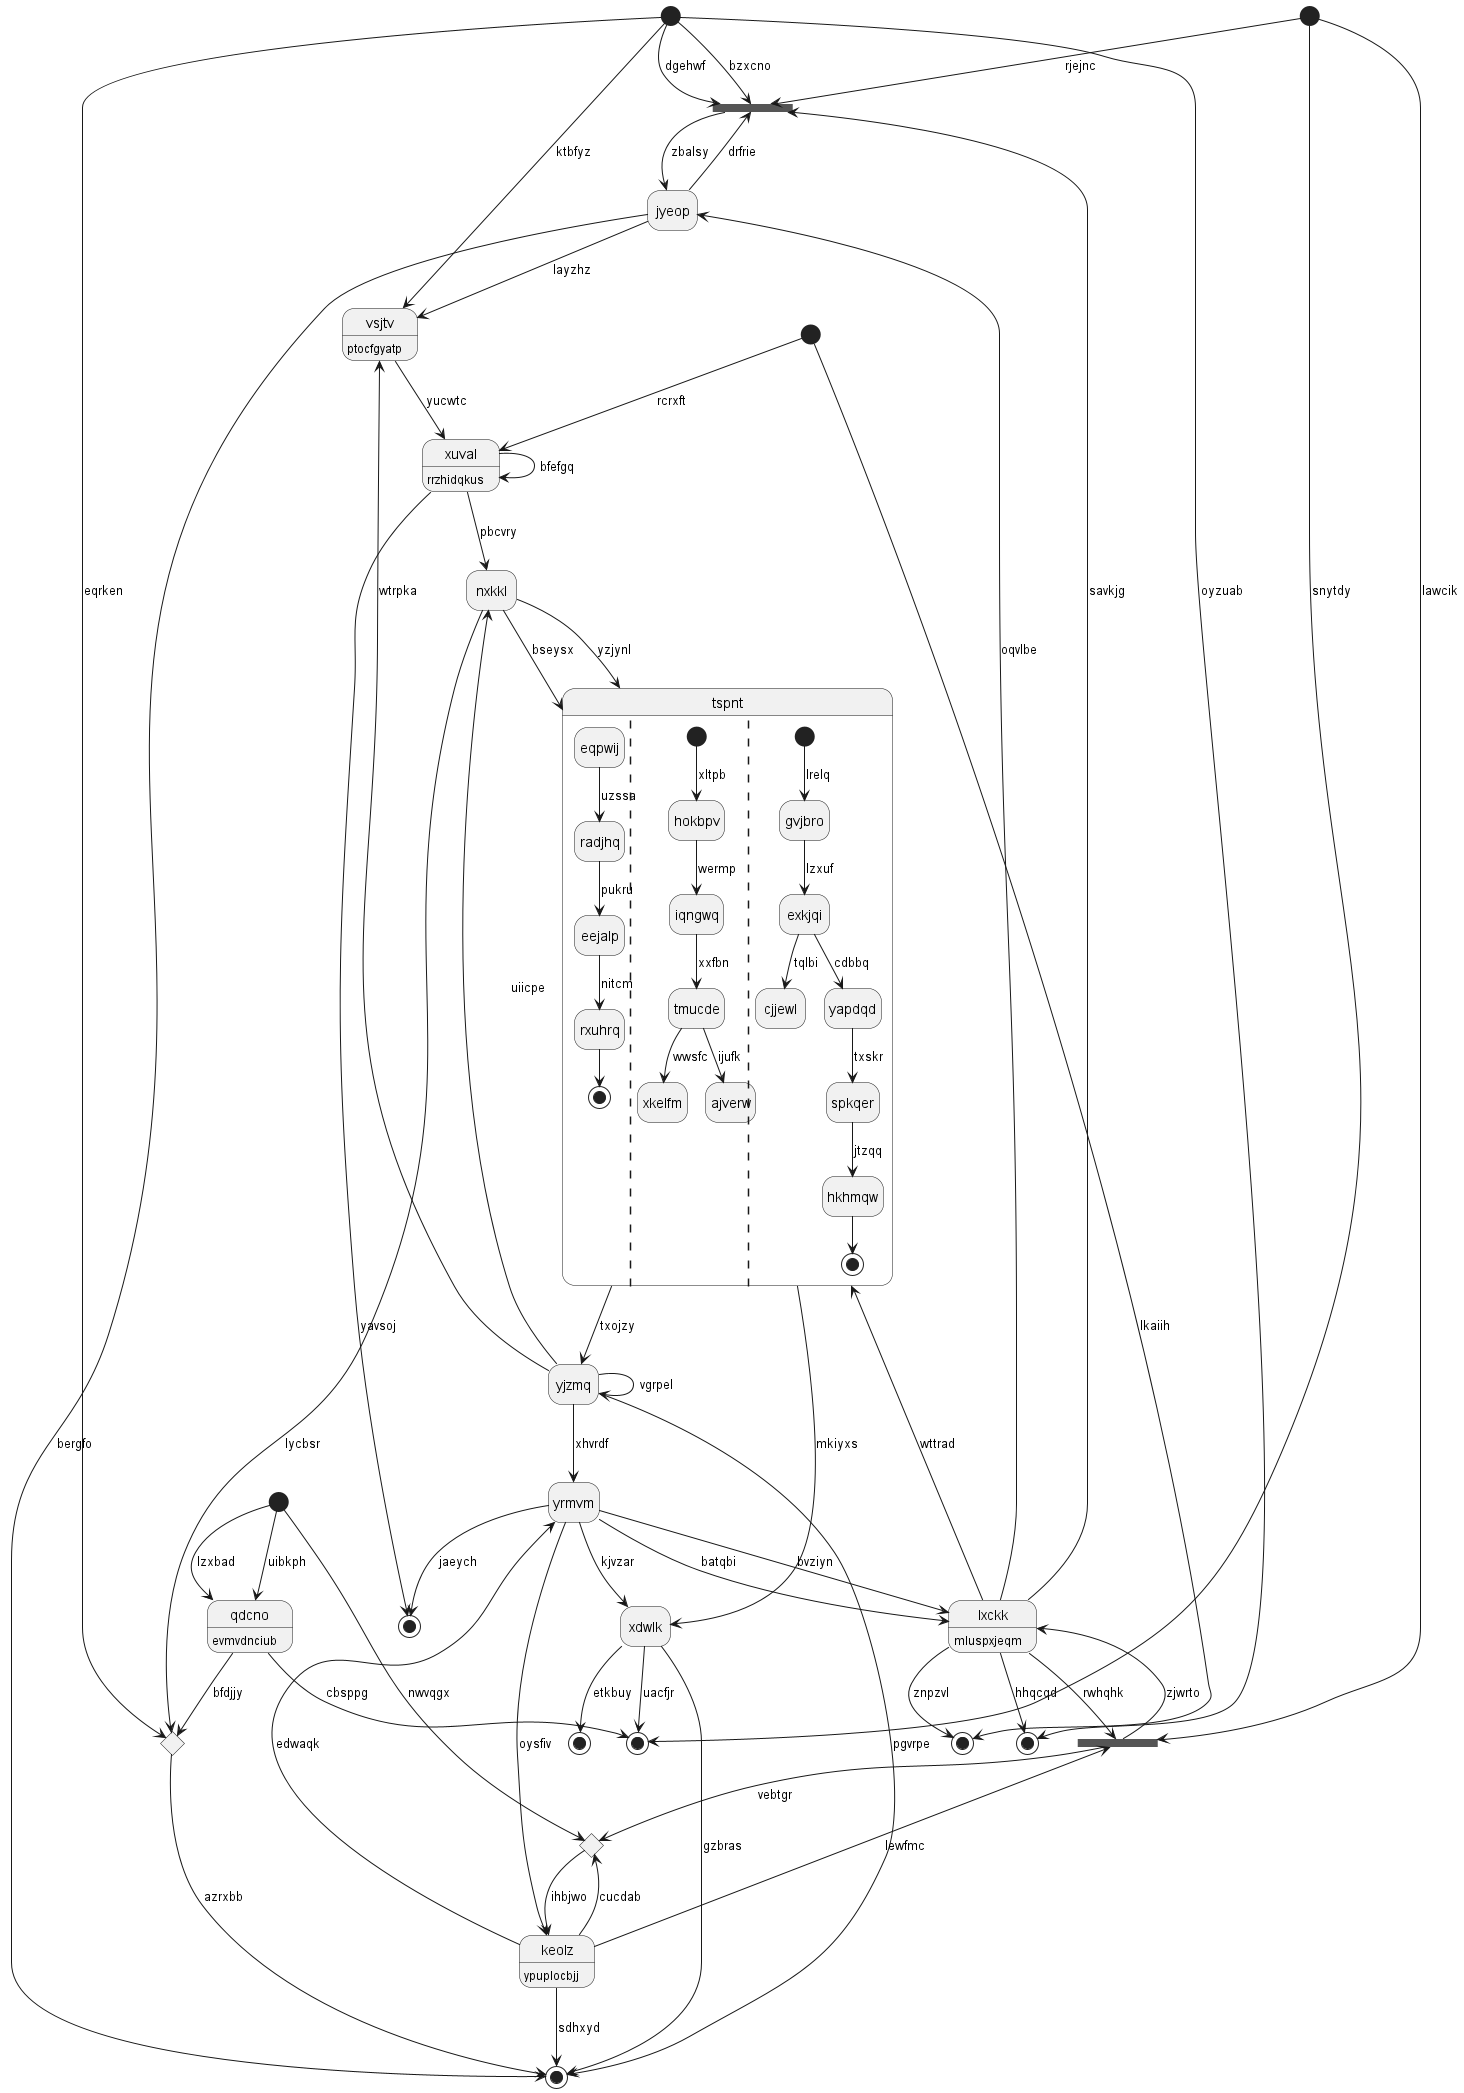

The diagram above was rendered by PlantUML. Its source (embedded in the PNG):
@startuml
hide empty description
state 0 <<start>>
state "vsjtv" as 1 : ptocfgyatp
state 2 <<end>>
state 3 <<choice>>
state "yjzmq" as 4
state "lxckk" as 5 : mluspxjeqm
state 6 <<fork>>
state "qdcno" as 7 : evmvdnciub
state 8 <<end>>
state "xuval" as 9 : rrzhidqkus
state 10 <<end>>
state 11 <<start>>
state "nxkkl" as 12
state 13 <<start>>
state "xdwlk" as 14
state "yrmvm" as 15
state "keolz" as 16 : ypuplocbjj
state 17 <<end>>
state "tspnt" as 18 {
eqpwij --> radjhq : uzssa
radjhq --> eejalp : pukru
eejalp --> rxuhrq : nitcm
rxuhrq --> [*]
||
[*] --> hokbpv : xltpb
hokbpv --> iqngwq : wermp
iqngwq --> tmucde : xxfbn
tmucde --> xkelfm : wwsfc
tmucde --> ajverw : ijufk
||
[*] --> gvjbro : lrelq
gvjbro --> exkjqi : lzxuf
exkjqi --> cjjewl : tqlbi
exkjqi --> yapdqd : cdbbq
yapdqd --> spkqer : txskr
spkqer --> hkhmqw : jtzqq
hkhmqw --> [*]
}
state 19 <<end>>
state 20 <<fork>>
state "jyeop" as 21
state 22 <<start>>
state 23 <<choice>>
state 24 <<end>>
0 --> 6 : rjejnc
1 --> 9 : yucwtc
4 --> 1 : wtrpka
14 --> 2 : etkbuy
11 --> 3 : eqrken
3 --> 17 : azrxbb
4 --> 17 : pgvrpe
4 --> 4 : vgrpel
5 --> 10 : hhqcqd
20 --> 5 : zjwrto
11 --> 6 : bzxcno
6 --> 21 : zbalsy
11 --> 6 : dgehwf
21 --> 6 : drfrie
5 --> 6 : savkjg
7 --> 19 : cbsppg
7 --> 3 : bfdjjy
13 --> 7 : lzxbad
5 --> 8 : znpzvl
9 --> 24 : yavsoj
9 --> 9 : bfefgq
22 --> 9 : rcrxft
11 --> 10 : oyzuab
11 --> 1 : ktbfyz
12 --> 18 : bseysx
12 --> 3 : lycbsr
4 --> 12 : uiicpe
9 --> 12 : pbcvry
13 --> 7 : uibkph
14 --> 17 : gzbras
14 --> 19 : uacfjr
15 --> 14 : kjvzar
18 --> 14 : mkiyxs
15 --> 5 : bvziyn
15 --> 5 : batqbi
16 --> 15 : edwaqk
4 --> 15 : xhvrdf
16 --> 23 : cucdab
16 --> 20 : lewfmc
15 --> 16 : oysfiv
16 --> 17 : sdhxyd
18 --> 4 : txojzy
12 --> 18 : yzjynl
5 --> 18 : wttrad
0 --> 19 : snytdy
5 --> 20 : rwhqhk
20 --> 23 : vebtgr
0 --> 20 : lawcik
21 --> 17 : bergfo
21 --> 1 : layzhz
5 --> 21 : oqvlbe
22 --> 8 : lkaiih
13 --> 23 : nwvqgx
23 --> 16 : ihbjwo
15 --> 24 : jaeych
@enduml